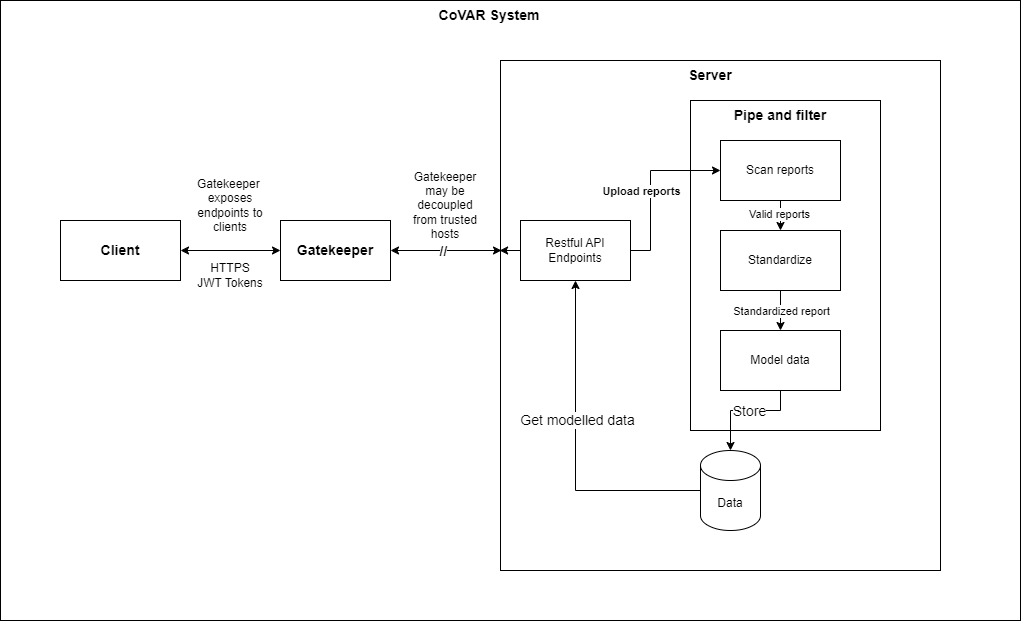

The diagram above was exported from draw.io. Its source (the exported page's mxGraphModel, read from the mxfile embedded in the PNG):
<mxGraphModel dx="2261" dy="778" grid="1" gridSize="10" guides="1" tooltips="1" connect="1" arrows="1" fold="1" page="1" pageScale="1" pageWidth="827" pageHeight="1169" math="0" shadow="0">
  <root>
    <mxCell id="0" />
    <mxCell id="1" parent="0" />
    <mxCell id="hBgB5WNWqoKUX2ORy7uX-1" value="" style="rounded=0;whiteSpace=wrap;html=1;" vertex="1" parent="1">
      <mxGeometry x="-20" y="90" width="1020" height="620" as="geometry" />
    </mxCell>
    <mxCell id="hBgB5WNWqoKUX2ORy7uX-6" style="edgeStyle=orthogonalEdgeStyle;rounded=0;orthogonalLoop=1;jettySize=auto;html=1;exitX=1;exitY=0.5;exitDx=0;exitDy=0;entryX=0;entryY=0.5;entryDx=0;entryDy=0;startArrow=classic;startFill=1;" edge="1" parent="1" source="hBgB5WNWqoKUX2ORy7uX-2" target="hBgB5WNWqoKUX2ORy7uX-5">
      <mxGeometry relative="1" as="geometry" />
    </mxCell>
    <mxCell id="hBgB5WNWqoKUX2ORy7uX-2" value="&lt;b&gt;&lt;font style=&quot;font-size: 14px;&quot;&gt;Client&lt;/font&gt;&lt;/b&gt;" style="rounded=0;whiteSpace=wrap;html=1;" vertex="1" parent="1">
      <mxGeometry x="40" y="310" width="120" height="60" as="geometry" />
    </mxCell>
    <mxCell id="hBgB5WNWqoKUX2ORy7uX-3" value="" style="rounded=0;whiteSpace=wrap;html=1;" vertex="1" parent="1">
      <mxGeometry x="480" y="150" width="440" height="510" as="geometry" />
    </mxCell>
    <mxCell id="hBgB5WNWqoKUX2ORy7uX-4" value="&lt;font style=&quot;font-size: 14px;&quot;&gt;&lt;b&gt;Server&lt;/b&gt;&lt;/font&gt;" style="text;html=1;align=center;verticalAlign=middle;whiteSpace=wrap;rounded=0;" vertex="1" parent="1">
      <mxGeometry x="660" y="150" width="60" height="30" as="geometry" />
    </mxCell>
    <mxCell id="hBgB5WNWqoKUX2ORy7uX-5" value="&lt;b&gt;&lt;font style=&quot;font-size: 14px;&quot;&gt;Gatekeeper&lt;/font&gt;&lt;/b&gt;" style="rounded=0;whiteSpace=wrap;html=1;" vertex="1" parent="1">
      <mxGeometry x="260" y="310" width="110" height="60" as="geometry" />
    </mxCell>
    <mxCell id="hBgB5WNWqoKUX2ORy7uX-7" style="edgeStyle=orthogonalEdgeStyle;rounded=0;orthogonalLoop=1;jettySize=auto;html=1;exitX=1;exitY=0.5;exitDx=0;exitDy=0;startArrow=classic;startFill=1;" edge="1" parent="1" source="hBgB5WNWqoKUX2ORy7uX-5">
      <mxGeometry relative="1" as="geometry">
        <mxPoint x="481" y="340" as="targetPoint" />
        <Array as="points">
          <mxPoint x="481" y="340" />
        </Array>
      </mxGeometry>
    </mxCell>
    <mxCell id="hBgB5WNWqoKUX2ORy7uX-11" value="&lt;font style=&quot;font-size: 14px;&quot;&gt;&lt;b&gt;//&lt;/b&gt;&lt;/font&gt;" style="edgeLabel;html=1;align=center;verticalAlign=middle;resizable=0;points=[];" vertex="1" connectable="0" parent="hBgB5WNWqoKUX2ORy7uX-7">
      <mxGeometry x="-0.0693" relative="1" as="geometry">
        <mxPoint as="offset" />
      </mxGeometry>
    </mxCell>
    <mxCell id="hBgB5WNWqoKUX2ORy7uX-25" style="edgeStyle=orthogonalEdgeStyle;rounded=0;orthogonalLoop=1;jettySize=auto;html=1;exitX=0;exitY=0.5;exitDx=0;exitDy=0;exitPerimeter=0;entryX=0.5;entryY=1;entryDx=0;entryDy=0;" edge="1" parent="1" source="hBgB5WNWqoKUX2ORy7uX-8" target="hBgB5WNWqoKUX2ORy7uX-12">
      <mxGeometry relative="1" as="geometry" />
    </mxCell>
    <mxCell id="hBgB5WNWqoKUX2ORy7uX-27" value="&lt;font style=&quot;font-size: 14px;&quot;&gt;Get modelled data&lt;/font&gt;" style="edgeLabel;html=1;align=center;verticalAlign=middle;resizable=0;points=[];" vertex="1" connectable="0" parent="hBgB5WNWqoKUX2ORy7uX-25">
      <mxGeometry x="0.1701" y="-1" relative="1" as="geometry">
        <mxPoint as="offset" />
      </mxGeometry>
    </mxCell>
    <mxCell id="hBgB5WNWqoKUX2ORy7uX-8" value="Data" style="shape=cylinder3;whiteSpace=wrap;html=1;boundedLbl=1;backgroundOutline=1;size=15;" vertex="1" parent="1">
      <mxGeometry x="680" y="540" width="60" height="80" as="geometry" />
    </mxCell>
    <mxCell id="hBgB5WNWqoKUX2ORy7uX-9" value="Gatekeeper&amp;nbsp; exposes endpoints to clients" style="text;html=1;align=center;verticalAlign=middle;whiteSpace=wrap;rounded=0;" vertex="1" parent="1">
      <mxGeometry x="180" y="260" width="60" height="70" as="geometry" />
    </mxCell>
    <mxCell id="hBgB5WNWqoKUX2ORy7uX-12" value="Restful API Endpoints" style="rounded=0;whiteSpace=wrap;html=1;" vertex="1" parent="1">
      <mxGeometry x="500" y="310" width="110" height="60" as="geometry" />
    </mxCell>
    <mxCell id="hBgB5WNWqoKUX2ORy7uX-21" value="Gatekeeper may be decoupled from trusted hosts" style="text;html=1;align=center;verticalAlign=middle;whiteSpace=wrap;rounded=0;" vertex="1" parent="1">
      <mxGeometry x="390" y="260" width="70" height="70" as="geometry" />
    </mxCell>
    <mxCell id="hBgB5WNWqoKUX2ORy7uX-22" value="HTTPS&lt;div&gt;JWT Tokens&lt;/div&gt;" style="text;html=1;align=center;verticalAlign=middle;whiteSpace=wrap;rounded=0;" vertex="1" parent="1">
      <mxGeometry x="175" y="350" width="70" height="30" as="geometry" />
    </mxCell>
    <mxCell id="hBgB5WNWqoKUX2ORy7uX-23" value="" style="rounded=0;whiteSpace=wrap;html=1;" vertex="1" parent="1">
      <mxGeometry x="670" y="190" width="190" height="330" as="geometry" />
    </mxCell>
    <mxCell id="hBgB5WNWqoKUX2ORy7uX-16" style="edgeStyle=orthogonalEdgeStyle;rounded=0;orthogonalLoop=1;jettySize=auto;html=1;exitX=1;exitY=0.5;exitDx=0;exitDy=0;entryX=0;entryY=0.5;entryDx=0;entryDy=0;startArrow=none;startFill=0;" edge="1" parent="1" source="hBgB5WNWqoKUX2ORy7uX-12" target="hBgB5WNWqoKUX2ORy7uX-13">
      <mxGeometry relative="1" as="geometry">
        <Array as="points">
          <mxPoint x="630" y="340" />
          <mxPoint x="630" y="260" />
        </Array>
      </mxGeometry>
    </mxCell>
    <mxCell id="hBgB5WNWqoKUX2ORy7uX-28" value="&lt;b&gt;Upload reports&lt;/b&gt;" style="edgeLabel;html=1;align=center;verticalAlign=middle;resizable=0;points=[];" vertex="1" connectable="0" parent="hBgB5WNWqoKUX2ORy7uX-16">
      <mxGeometry x="-0.1765" y="-1" relative="1" as="geometry">
        <mxPoint x="-11" y="-10" as="offset" />
      </mxGeometry>
    </mxCell>
    <mxCell id="hBgB5WNWqoKUX2ORy7uX-13" value="Scan reports" style="rounded=0;whiteSpace=wrap;html=1;" vertex="1" parent="1">
      <mxGeometry x="700" y="230" width="120" height="60" as="geometry" />
    </mxCell>
    <mxCell id="hBgB5WNWqoKUX2ORy7uX-14" value="Standardize" style="rounded=0;whiteSpace=wrap;html=1;" vertex="1" parent="1">
      <mxGeometry x="700" y="320" width="120" height="60" as="geometry" />
    </mxCell>
    <mxCell id="hBgB5WNWqoKUX2ORy7uX-15" value="Model data" style="rounded=0;whiteSpace=wrap;html=1;" vertex="1" parent="1">
      <mxGeometry x="700" y="420" width="120" height="60" as="geometry" />
    </mxCell>
    <mxCell id="hBgB5WNWqoKUX2ORy7uX-19" style="edgeStyle=orthogonalEdgeStyle;rounded=0;orthogonalLoop=1;jettySize=auto;html=1;exitX=0.5;exitY=1;exitDx=0;exitDy=0;entryX=0.5;entryY=0;entryDx=0;entryDy=0;entryPerimeter=0;" edge="1" parent="1" source="hBgB5WNWqoKUX2ORy7uX-15" target="hBgB5WNWqoKUX2ORy7uX-8">
      <mxGeometry relative="1" as="geometry">
        <Array as="points">
          <mxPoint x="760" y="500" />
          <mxPoint x="710" y="500" />
        </Array>
      </mxGeometry>
    </mxCell>
    <mxCell id="hBgB5WNWqoKUX2ORy7uX-20" value="&lt;font style=&quot;font-size: 14px;&quot;&gt;Store&lt;/font&gt;" style="edgeLabel;html=1;align=center;verticalAlign=middle;resizable=0;points=[];" vertex="1" connectable="0" parent="hBgB5WNWqoKUX2ORy7uX-19">
      <mxGeometry x="-0.05" relative="1" as="geometry">
        <mxPoint as="offset" />
      </mxGeometry>
    </mxCell>
    <mxCell id="hBgB5WNWqoKUX2ORy7uX-17" style="edgeStyle=orthogonalEdgeStyle;rounded=0;orthogonalLoop=1;jettySize=auto;html=1;exitX=0.5;exitY=1;exitDx=0;exitDy=0;entryX=0.5;entryY=0;entryDx=0;entryDy=0;startArrow=none;startFill=0;" edge="1" parent="1" source="hBgB5WNWqoKUX2ORy7uX-13" target="hBgB5WNWqoKUX2ORy7uX-14">
      <mxGeometry relative="1" as="geometry" />
    </mxCell>
    <mxCell id="hBgB5WNWqoKUX2ORy7uX-29" value="Valid reports" style="edgeLabel;html=1;align=center;verticalAlign=middle;resizable=0;points=[];" vertex="1" connectable="0" parent="hBgB5WNWqoKUX2ORy7uX-17">
      <mxGeometry x="-0.1333" y="-2" relative="1" as="geometry">
        <mxPoint as="offset" />
      </mxGeometry>
    </mxCell>
    <mxCell id="hBgB5WNWqoKUX2ORy7uX-18" style="edgeStyle=orthogonalEdgeStyle;rounded=0;orthogonalLoop=1;jettySize=auto;html=1;exitX=0.5;exitY=1;exitDx=0;exitDy=0;entryX=0.5;entryY=0;entryDx=0;entryDy=0;" edge="1" parent="1" source="hBgB5WNWqoKUX2ORy7uX-14" target="hBgB5WNWqoKUX2ORy7uX-15">
      <mxGeometry relative="1" as="geometry" />
    </mxCell>
    <mxCell id="hBgB5WNWqoKUX2ORy7uX-30" value="Standardized report" style="edgeLabel;html=1;align=center;verticalAlign=middle;resizable=0;points=[];" vertex="1" connectable="0" parent="hBgB5WNWqoKUX2ORy7uX-18">
      <mxGeometry x="-0.3333" relative="1" as="geometry">
        <mxPoint y="7" as="offset" />
      </mxGeometry>
    </mxCell>
    <mxCell id="hBgB5WNWqoKUX2ORy7uX-24" value="&lt;font style=&quot;font-size: 14px;&quot;&gt;&lt;b&gt;Pipe and filter&lt;/b&gt;&lt;/font&gt;" style="text;html=1;align=center;verticalAlign=middle;whiteSpace=wrap;rounded=0;" vertex="1" parent="1">
      <mxGeometry x="710" y="190" width="100" height="30" as="geometry" />
    </mxCell>
    <mxCell id="hBgB5WNWqoKUX2ORy7uX-31" value="&lt;font style=&quot;font-size: 14px;&quot;&gt;&lt;b&gt;CoVAR System&lt;/b&gt;&lt;/font&gt;" style="text;html=1;align=center;verticalAlign=middle;whiteSpace=wrap;rounded=0;" vertex="1" parent="1">
      <mxGeometry x="414" y="90" width="110" height="30" as="geometry" />
    </mxCell>
    <mxCell id="hBgB5WNWqoKUX2ORy7uX-32" style="edgeStyle=orthogonalEdgeStyle;rounded=0;orthogonalLoop=1;jettySize=auto;html=1;exitX=0;exitY=0.5;exitDx=0;exitDy=0;entryX=-0.002;entryY=0.373;entryDx=0;entryDy=0;entryPerimeter=0;" edge="1" parent="1" source="hBgB5WNWqoKUX2ORy7uX-12" target="hBgB5WNWqoKUX2ORy7uX-3">
      <mxGeometry relative="1" as="geometry" />
    </mxCell>
  </root>
</mxGraphModel>